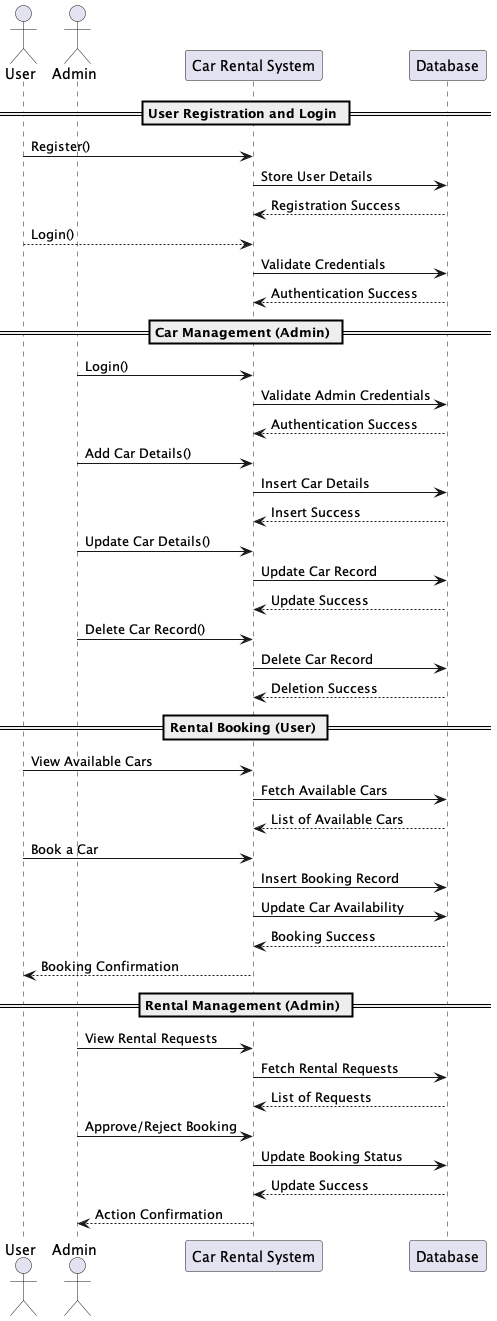

The diagram above was rendered by PlantUML. Its source (embedded in the PNG):
@startuml
actor User
actor Admin
participant "Car Rental System" as CRS
participant "Database" as DB

== User Registration and Login ==
User -> CRS: Register()
CRS -> DB: Store User Details
DB --> CRS: Registration Success
User --> CRS: Login()
CRS -> DB: Validate Credentials
DB --> CRS: Authentication Success

== Car Management (Admin) ==
Admin -> CRS: Login()
CRS -> DB: Validate Admin Credentials
DB --> CRS: Authentication Success
Admin -> CRS: Add Car Details()
CRS -> DB: Insert Car Details
DB --> CRS: Insert Success
Admin -> CRS: Update Car Details()
CRS -> DB: Update Car Record
DB --> CRS: Update Success
Admin -> CRS: Delete Car Record()
CRS -> DB: Delete Car Record
DB --> CRS: Deletion Success

== Rental Booking (User) ==
User -> CRS: View Available Cars
CRS -> DB: Fetch Available Cars
DB --> CRS: List of Available Cars
User -> CRS: Book a Car
CRS -> DB: Insert Booking Record
CRS -> DB: Update Car Availability
DB --> CRS: Booking Success
CRS --> User: Booking Confirmation

== Rental Management (Admin) ==
Admin -> CRS: View Rental Requests
CRS -> DB: Fetch Rental Requests
DB --> CRS: List of Requests
Admin -> CRS: Approve/Reject Booking
CRS -> DB: Update Booking Status
DB --> CRS: Update Success
CRS --> Admin: Action Confirmation

@enduml